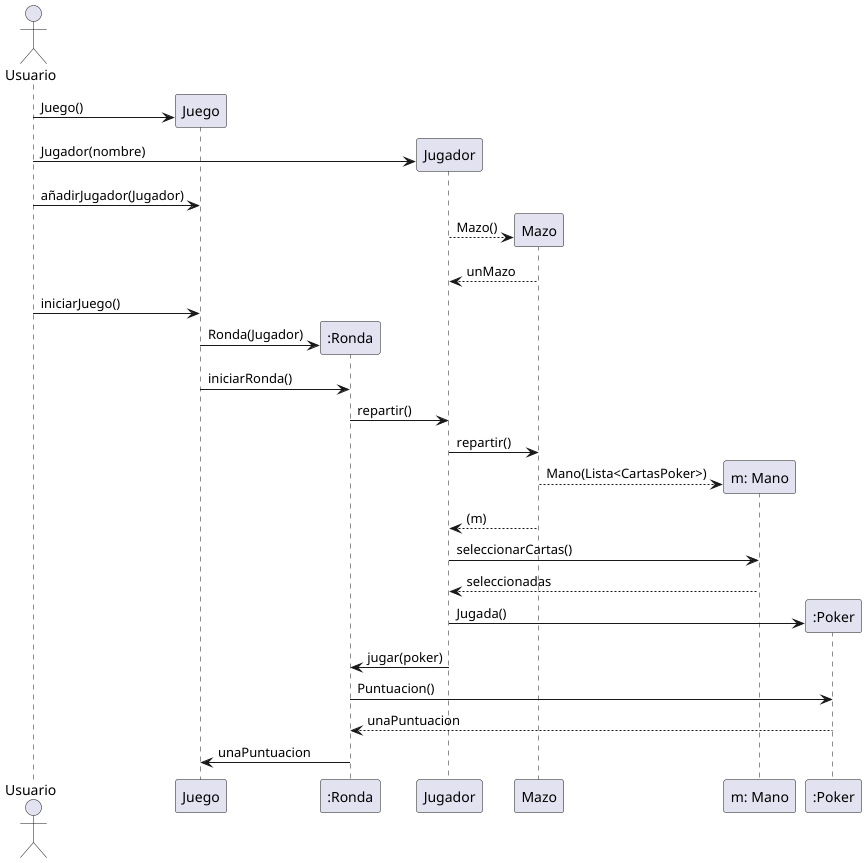

The diagram above was rendered by PlantUML. Its source (embedded in the PNG):
@startuml
'https://plantuml.com/sequence-diagram

actor Usuario as user
participant "Juego" as juego
participant ":Ronda" as ronda
participant "Jugador" as jugador
participant "Mazo" as mazo
participant "m: Mano" as mano

user -> juego**: Juego()
user -> jugador**: Jugador(nombre)
user -> juego: añadirJugador(Jugador)

jugador --> mazo **: Mazo()
mazo --> jugador: unMazo
user -> juego: iniciarJuego()

juego -> ronda**: Ronda(Jugador)
juego -> ronda: iniciarRonda()
ronda -> jugador: repartir()
jugador -> mazo: repartir()
mazo --> mano**: Mano(Lista<CartasPoker>)
mazo --> jugador:(m)

jugador -> mano: seleccionarCartas()
mano --> jugador: seleccionadas
jugador -> ":Poker" as jugada**: Jugada()
jugador -> ronda: jugar(poker)

ronda -> jugada: Puntuacion()
jugada --> ronda: unaPuntuacion

ronda -> juego: unaPuntuacion
@enduml